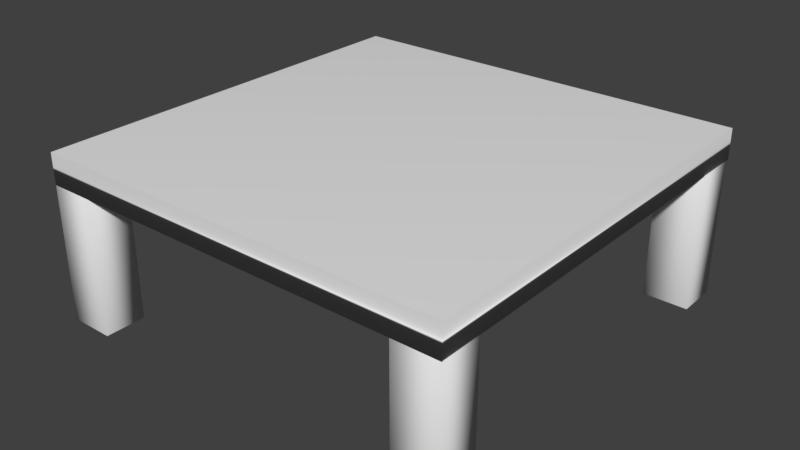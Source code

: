 # Source: Table.blend  (saved by Blender 2.78.0; exported with 4.5.12 LTS)
import bpy
from mathutils import Matrix  # noqa: F401  (used for matrix-valued properties, if any)

bpy.ops.wm.read_factory_settings(use_empty=True)
scene = bpy.context.scene
scene.name = 'Scene'

# ---- collections
col_collection_1 = bpy.data.collections.new('Collection 1'); scene.collection.children.link(col_collection_1)

# ---- materials (node trees are filled in below, after node groups)
mat_material = bpy.data.materials.new('Material')
mat_material.alpha_threshold = 0.0
mat_material.use_transparent_shadow = False
mat_material.roughness = 0.5
mat_material.line_color = (0.0, 0.0, 0.0, 1.0)

# ---- material node trees

# ---- world
world_world = bpy.data.worlds.new('World'); scene.world = world_world
world_world.color = (0.05088, 0.05088, 0.05088)
world_world.use_sun_shadow = False
world_world.sun_shadow_jitter_overblur = 0.0
world_world.cycles.sampling_method = 'MANUAL'

# ---- meshes
me_cube_016 = bpy.data.meshes.new('Cube.016')
me_cube_016.from_pydata([(-1.0, -1.0, -1.0), (-1.0, -1.0, 1.0), (-1.0, 1.0, -1.0), (-1.0, 1.0, 1.0), (1.0, -1.0, -1.0), (1.0, -1.0, 1.0), (1.0, 1.0, -1.0), (1.0, 1.0, 1.0)], [], [(0, 1, 3, 2), (2, 3, 7, 6), (6, 7, 5, 4), (4, 5, 1, 0), (2, 6, 4, 0), (7, 3, 1, 5)])
me_cube_016.polygons.foreach_set('use_smooth', [True] * 6)
me_cube_016.use_remesh_preserve_volume = False
me_cube_016.use_remesh_preserve_attributes = False
me_cube_016.use_mirror_vertex_groups = False
me_cube_016.update()
me_cube_015 = bpy.data.meshes.new('Cube.015')
me_cube_015.from_pydata([(-1.0, -1.0, -1.0), (-1.0, -1.0, 1.0), (-1.0, 1.0, -1.0), (-1.0, 1.0, 1.0), (1.0, -1.0, -1.0), (1.0, -1.0, 1.0), (1.0, 1.0, -1.0), (1.0, 1.0, 1.0)], [], [(0, 1, 3, 2), (2, 3, 7, 6), (6, 7, 5, 4), (4, 5, 1, 0), (2, 6, 4, 0), (7, 3, 1, 5)])
me_cube_015.polygons.foreach_set('use_smooth', [True] * 6)
me_cube_015.use_remesh_preserve_volume = False
me_cube_015.use_remesh_preserve_attributes = False
me_cube_015.use_mirror_vertex_groups = False
me_cube_015.update()
me_cube_014 = bpy.data.meshes.new('Cube.014')
me_cube_014.from_pydata([(-1.0, -1.0, -1.0), (-1.0, -1.0, 1.0), (-1.0, 1.0, -1.0), (-1.0, 1.0, 1.0), (1.0, -1.0, -1.0), (1.0, -1.0, 1.0), (1.0, 1.0, -1.0), (1.0, 1.0, 1.0)], [], [(0, 1, 3, 2), (2, 3, 7, 6), (6, 7, 5, 4), (4, 5, 1, 0), (2, 6, 4, 0), (7, 3, 1, 5)])
me_cube_014.polygons.foreach_set('use_smooth', [True] * 6)
me_cube_014.use_remesh_preserve_volume = False
me_cube_014.use_remesh_preserve_attributes = False
me_cube_014.use_mirror_vertex_groups = False
me_cube_014.update()
me_cube_012 = bpy.data.meshes.new('Cube.012')
me_cube_012.from_pydata([(-1.0, -1.0, -1.0), (-1.0, -1.0, 1.0), (-1.0, 1.0, -1.0), (-1.0, 1.0, 1.0), (1.0, -1.0, -1.0), (1.0, -1.0, 1.0), (1.0, 1.0, -1.0), (1.0, 1.0, 1.0)], [], [(0, 1, 3, 2), (2, 3, 7, 6), (6, 7, 5, 4), (4, 5, 1, 0), (2, 6, 4, 0), (7, 3, 1, 5)])
me_cube_012.polygons.foreach_set('use_smooth', [True] * 6)
me_cube_012.use_remesh_preserve_volume = False
me_cube_012.use_remesh_preserve_attributes = False
me_cube_012.use_mirror_vertex_groups = False
me_cube_012.update()
me_cube = bpy.data.meshes.new('Cube')
me_cube.from_pydata([(1.0, 1.0, -1.0), (1.0, -1.0, -1.0), (-1.0, -1.0, -1.0), (-1.0, 1.0, -1.0), (1.0, 1.0, 2.569), (1.0, -1.0, 2.569), (-1.0, -1.0, 2.569), (-1.0, 1.0, 2.569)], [], [(0, 1, 2, 3), (4, 7, 6, 5), (0, 4, 5, 1), (1, 5, 6, 2), (2, 6, 7, 3), (4, 0, 3, 7)])
me_cube.polygons.foreach_set('use_smooth', [True] * 6)
me_cube.materials.append(mat_material)
me_cube.use_remesh_preserve_volume = False
me_cube.use_remesh_preserve_attributes = False
me_cube.use_mirror_vertex_groups = False
me_cube.update()

# ---- objects
ob_cube_013 = bpy.data.objects.new('Cube.013', me_cube_016)
ob_cube_011 = bpy.data.objects.new('Cube.011', me_cube_015)
ob_cube_010 = bpy.data.objects.new('Cube.010', me_cube_014)
ob_cube_012 = bpy.data.objects.new('Cube.012', me_cube_012)
ob_cube = bpy.data.objects.new('Cube', me_cube)

# ---- transforms, parenting, visibility, modifiers, constraints
ob_cube_013.location = (2.227, -2.032, 1.022)
ob_cube_013.scale = (0.2529, 0.2305, 0.762)
ob_cube_013.lineart.crease_threshold = 0.0
ob_cube_011.location = (-1.987, -2.032, 1.022)
ob_cube_011.scale = (0.2529, 0.2305, 0.762)
ob_cube_011.lineart.crease_threshold = 0.0
ob_cube_010.location = (-1.987, 2.151, 1.022)
ob_cube_010.scale = (0.2529, 0.2305, 0.762)
ob_cube_010.lineart.crease_threshold = 0.0
ob_cube_012.location = (2.229, 2.151, 1.022)
ob_cube_012.scale = (0.2529, 0.2305, 0.762)
ob_cube_012.lineart.crease_threshold = 0.0
ob_cube.location = (0.1227, 0.08778, 1.878)
ob_cube.scale = (2.356, 2.356, 0.09655)
ob_cube.lock_rotations_4d = False
ob_cube.empty_display_type = 'ARROWS'
ob_cube.lineart.crease_threshold = 0.0

# ---- collection membership
col_collection_1.objects.link(ob_cube_013)
col_collection_1.objects.link(ob_cube_011)
col_collection_1.objects.link(ob_cube_010)
col_collection_1.objects.link(ob_cube_012)
col_collection_1.objects.link(ob_cube)

# ---- scene / render settings (as saved in the file)
scene.frame_start = 1; scene.frame_end = 250; scene.frame_set(1)
scene.render.engine = 'BLENDER_EEVEE_NEXT'
scene.render.resolution_percentage = 50
scene.render.dither_intensity = 0.0
scene.cycles.use_denoising = False
scene.cycles.samples = 128
scene.cycles.sampling_pattern = 'TABULATED_SOBOL'
scene.cycles.light_sampling_threshold = 0.0
scene.cycles.use_adaptive_sampling = False
scene.cycles.use_light_tree = False
scene.cycles.blur_glossy = 0.0
scene.cycles.sample_clamp_indirect = 0.0
scene.view_settings.view_transform = 'Standard'
bpy.context.view_layer.update()

# ---- added for rendering (the .blend has no active camera and no usable light): camera, sun
cam_auto = bpy.data.cameras.new('AutoCamera')
cam_auto.lens = 50.0
cam_auto.sensor_width = 36.0
cam_auto.clip_end = 1000.0
ob_auto_camera = bpy.data.objects.new('AutoCamera', cam_auto)
scene.collection.objects.link(ob_auto_camera)
ob_auto_camera.location = (6.53016, -7.60297, 6.3205)
ob_auto_camera.rotation_euler = (1.09748, -7.21219e-08, 0.694738)
scene.camera = ob_auto_camera
light_auto_sun = bpy.data.lights.new('AutoSun', 'SUN')
light_auto_sun.energy = 3.0
light_auto_sun.angle = 0.0523599
ob_auto_sun = bpy.data.objects.new('AutoSun', light_auto_sun)
scene.collection.objects.link(ob_auto_sun)
ob_auto_sun.rotation_euler = (0.872665, 0.174533, 0.523599)
bpy.context.view_layer.update()
